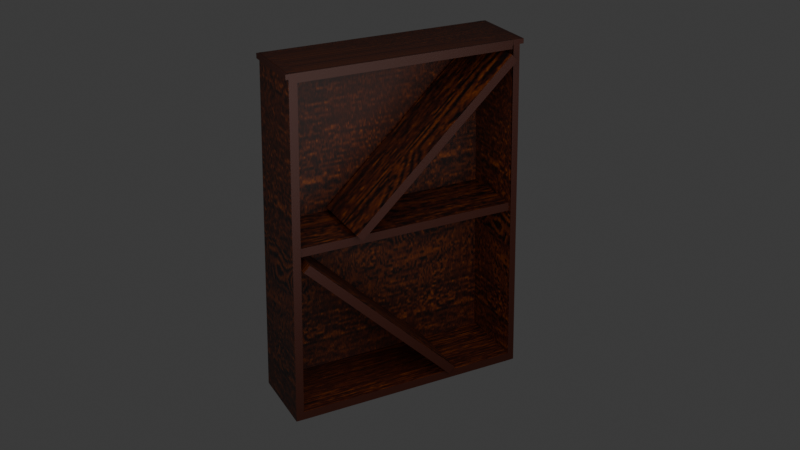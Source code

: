 # Source: BookShelf4.blend  (saved by Blender 4.5.88; exported with 4.5.12 LTS)
import bpy
from mathutils import Matrix  # noqa: F401  (used for matrix-valued properties, if any)

bpy.ops.wm.read_factory_settings(use_empty=True)
scene = bpy.context.scene
scene.name = 'Scene'

# ---- collections
col_collection = bpy.data.collections.new('Collection'); scene.collection.children.link(col_collection)
col_bookshelf4 = bpy.data.collections.new('BookShelf4'); scene.collection.children.link(col_bookshelf4)

# ---- images (referenced by path relative to the original .blend; pixels are not part of the script)
import os
ASSET_DIR = os.environ.get("B2B_ASSET_DIR", "")  # directory of the original .blend (textures are referenced by path, not embedded)
HERE = os.path.dirname(os.path.abspath(__file__))  # packed textures are extracted next to this script under _unpacked/

def load_image(name, relpath, width, height, colorspace="sRGB"):
    """Load a texture the original file referenced (path relative to the .blend, or extracted next to this script)."""
    p = next((c for c in (os.path.join(HERE, relpath), os.path.join(ASSET_DIR, relpath)) if relpath and os.path.exists(c)), "")
    if p:
        img = bpy.data.images.load(p, check_existing=True)
        img.name = name
    else:  # same state as the original file: an image datablock whose file is absent (Cycles renders it pink)
        img = bpy.data.images.new(name, width, height)
        img.source = "FILE"
        img.filepath = "//" + (relpath or name)
    img.colorspace_settings.name = colorspace
    return img
img_bookshelf4_texturemod_png_003 = load_image('BookShelf4_TextureMod.png.003', '_unpacked/BookShelf4_TextureMod.37f4f747.png', 256, 256, 'sRGB')

# ---- materials (node trees are filled in below, after node groups)
mat_material_071 = bpy.data.materials.new('Material.071')
mat_material_071.alpha_threshold = 0.0
mat_material_071.roughness = 0.5
mat_material_071.line_color = (0.0, 0.0, 0.0, 1.0)
mat_material_072 = bpy.data.materials.new('Material.072')
mat_material_072.alpha_threshold = 0.0
mat_material_072.roughness = 0.5
mat_material_072.line_color = (0.0, 0.0, 0.0, 1.0)

# ---- material node trees
mat_material_071.use_nodes = True; mat_material_071.node_tree.nodes.clear()
_N = mat_material_071.node_tree.nodes; _L = mat_material_071.node_tree.links
n0 = _N.new('ShaderNodeOutputMaterial'); n0.name = 'Material Output'; n0.location = (200, 100)
n1 = _N.new('ShaderNodeBsdfPrincipled'); n1.name = 'Principled BSDF'; n1.location = (-200, 100)
n1.inputs[3].default_value = 1.45
n2 = _N.new('ShaderNodeTexImage'); n2.name = 'Image Texture'; n2.location = (-679, 62)
n2.image = img_bookshelf4_texturemod_png_003
_L.new(n1.outputs[0], n0.inputs[0])
_L.new(n2.outputs[0], n1.inputs[0])
n0.is_active_output = True
mat_material_072.use_nodes = True; mat_material_072.node_tree.nodes.clear()
_N = mat_material_072.node_tree.nodes; _L = mat_material_072.node_tree.links
n0 = _N.new('ShaderNodeOutputMaterial'); n0.name = 'Material Output'; n0.location = (200, 100)
n1 = _N.new('ShaderNodeBsdfPrincipled'); n1.name = 'Principled BSDF'; n1.location = (-200, 100)
n1.inputs[3].default_value = 1.45
n2 = _N.new('ShaderNodeTexImage'); n2.name = 'Image Texture'; n2.location = (-679, 62)
n2.image = img_bookshelf4_texturemod_png_003
_L.new(n1.outputs[0], n0.inputs[0])
_L.new(n2.outputs[0], n1.inputs[0])
n0.is_active_output = True

# ---- world
world_world = bpy.data.worlds.new('World'); scene.world = world_world
world_world.use_nodes = True; world_world.node_tree.nodes.clear()
_N = world_world.node_tree.nodes; _L = world_world.node_tree.links
n0 = _N.new('ShaderNodeOutputWorld'); n0.name = 'World Output'; n0.location = (200, 100)
n1 = _N.new('ShaderNodeBackground'); n1.name = 'Background'; n1.location = (-200, 100)
n1.inputs[0].default_value = (0.05088, 0.05088, 0.05088, 1.0)
_L.new(n1.outputs[0], n0.inputs[0])
n0.is_active_output = True
world_world.color = (0.05088, 0.05088, 0.05088)
world_world.sun_shadow_jitter_overblur = 0.0

# ---- cameras
cam_camera = bpy.data.cameras.new('Camera')
cam_camera.clip_end = 100.0
cam_camera.ortho_scale = 7.314

# ---- lights
light_area = bpy.data.lights.new('Area', 'AREA')
light_area.energy = 931.1
light_area.size = 15.41
light_area.size_y = 1.0

# ---- meshes
me_cube_044 = bpy.data.meshes.new('Cube.044')
me_cube_044.from_pydata([(0.923, 4.952, 8.294), (1.0, 5.19, -1.0), (0.923, -0.7616, 8.294), (1.0, -1.0, -1.0), (-0.923, 4.952, 8.294), (-1.0, 5.19, -1.0), (-0.923, -0.7616, 8.294), (-1.0, -1.0, -1.0), (0.9615, 5.071, 3.647), (0.9807, 5.131, 1.323), (-0.9807, -0.9404, 1.323), (-0.9615, -0.8808, 3.647), (-0.9422, -0.8212, 5.97), (0.9615, -0.8808, 3.647), (0.9807, -0.9404, 1.323), (-0.9422, 5.011, 5.97), (-0.9615, 5.071, 3.647), (-0.9807, 5.131, 1.323), (0.8993, -0.8808, 3.647), (0.9186, 5.011, 5.97), (0.8993, 5.071, 3.647), (0.923, -1.049, 8.294), (-0.923, -1.049, 8.294), (0.923, 5.245, 8.294), (-0.923, 5.245, 8.294), (-0.9615, -0.8808, 3.877), (-0.9615, 5.071, 3.877), (0.8993, -0.8808, 3.877), (0.8993, 5.071, 3.877), (-0.9807, -0.9404, 1.555), (-0.9807, 5.131, 1.555), (-1.0, 5.19, -0.762), (-1.0, -1.0, -0.762), (1.0, 5.19, -0.762), (1.0, -1.0, -0.762), (-0.9422, -0.8212, 6.205), (-0.9422, 5.011, 6.205), (0.9186, 5.011, 6.205), (0.923, -0.7616, 8.167), (-0.923, -0.7616, 8.167), (0.923, -1.049, 8.167), (-0.923, -1.049, 8.167), (-0.923, 4.952, 8.166), (0.923, 4.952, 8.166), (-0.923, 5.245, 8.166), (0.923, 5.245, 8.166), (-0.9422, -1.034, 5.976), (-0.923, -0.9745, 8.299), (0.9807, -1.153, 1.329), (1.0, -1.213, -0.9945), (0.923, -0.9745, 8.299), (-1.0, -1.213, -0.9945), (-0.9807, -1.153, 1.329), (-0.9615, -1.094, 3.652), (0.9422, -1.034, 5.976), (0.9615, -1.094, 3.652), (1.0, 5.371, -0.9954), (-1.0, 5.371, -0.9954), (0.9807, 5.311, 1.328), (-0.9807, 5.311, 1.328), (-0.923, 5.132, 8.298), (0.923, 5.132, 8.298), (0.9422, 5.192, 5.975), (0.9615, 5.251, 3.651), (-0.9422, 5.192, 5.975), (-0.9615, 5.251, 3.651), (0.9241, -0.785, 8.06), (-0.9218, -0.785, 8.06), (0.9241, 4.928, 8.06), (-0.9218, 4.928, 8.06), (-0.8616, 5.19, -1.0), (-0.8616, -1.0, -1.0), (-0.8616, 5.19, -0.762), (-0.8616, -1.0, -0.762), (-0.7952, -0.9745, 8.299), (-0.8616, -1.213, -0.9945), (-0.845, -1.153, 1.329), (-0.8284, -1.094, 3.652), (-0.8118, -1.034, 5.976), (-0.8616, 5.371, -0.9954), (-0.7952, 5.132, 8.298), (-0.845, 5.311, 1.328), (-0.8284, 5.251, 3.651), (-0.8118, 5.192, 5.975)], [(30, 17), (10, 29), (15, 36), (37, 19), (35, 12)], [(0, 68, 69, 4), (11, 10, 52, 53), (12, 6, 4, 15), (70, 1, 33, 72), (9, 1, 56, 58), (16, 15, 64, 65), (5, 17, 59, 57), (7, 10, 17, 5), (10, 11, 16, 17), (11, 12, 15, 16), (0, 8, 63, 62, 61), (10, 7, 51, 52), (71, 3, 49, 75), (20, 28, 27, 18), (22, 6, 39, 41), (4, 24, 44, 42), (25, 27, 28, 26), (11, 25, 26, 16), (16, 26, 28, 20), (18, 27, 25, 11), (72, 73, 34, 33), (71, 7, 32, 73), (7, 32, 31, 5), (1, 33, 34, 3), (39, 38, 40, 41), (6, 2, 38, 39), (2, 21, 40, 38), (21, 22, 41, 40), (43, 42, 44, 45), (24, 23, 45, 44), (0, 4, 42, 43), (23, 0, 43, 45), (24, 4, 0, 23), (21, 2, 6, 22), (78, 74, 47, 46), (75, 76, 52, 51), (76, 77, 53, 52), (77, 78, 46, 53), (2, 6, 47, 74, 50), (14, 13, 55, 48), (6, 12, 46, 47), (12, 11, 53, 46), (3, 14, 48, 49), (79, 81, 58, 56), (83, 80, 61, 62), (81, 82, 63, 58), (82, 83, 62, 63), (17, 16, 65, 59), (4, 0, 61, 80, 60), (8, 9, 58, 63), (15, 4, 60, 64), (70, 5, 57, 79), (68, 66, 67, 69), (6, 67, 66, 2), (4, 69, 67, 6), (2, 66, 68, 0), (0, 4, 6, 2), (1, 70, 79, 56), (65, 64, 83, 82), (59, 65, 82, 81), (64, 60, 80, 83), (57, 59, 81, 79), (55, 54, 78, 77), (48, 55, 77, 76), (49, 48, 76, 75), (54, 50, 74, 78), (3, 71, 73, 34), (31, 72, 73, 32), (7, 71, 75, 51), (5, 70, 72, 31), (76, 81, 82, 77), (75, 79, 81, 76), (34, 73, 67, 66), (33, 68, 69, 72), (75, 7, 5, 79), (70, 1, 3, 71), (77, 82, 20, 18), (77, 82, 83, 80, 74, 78), (2, 50, 54, 55, 13)])
_uv = me_cube_044.uv_layers.new(name='UVMap')
_uv.uv.foreach_set('vector', [0.8559, 0.5, 0.8559, 0.5, 0.8559, -0.05788, 0.8559, -0.05788, 0.577, -0.6158, 0.4375, -0.6158, 0.4375, -0.6158, 0.577, -0.6158, 0.7164, -0.6158, 0.8559, -0.6158, 0.8559, -0.05788, 0.7164, -0.05788, 0.298, -0.01927, 0.298, 0.5, 0.298, 0.5, 0.298, -0.01927, -0.5388, -0.6158, -0.5388, -0.6158, -0.5388, -0.6158, -0.5388, -0.6158, 0.577, -0.05788, 0.7164, -0.05788, 0.7164, -0.05788, 0.577, -0.05788, 0.298, -0.05788, 0.4375, -0.05788, 0.4375, -0.05788, 0.298, -0.05788, 0.298, -0.6158, 0.4375, -0.6158, 0.4375, -0.05788, 0.298, -0.05788, 0.4375, -0.6158, 0.577, -0.6158, 0.577, -0.05788, 0.4375, -0.05788, 0.577, -0.6158, 0.7164, -0.6158, 0.7164, -0.05788, 0.577, -0.05788, -0.5388, -0.6158, -0.5388, -0.6158, -0.5388, -0.6158, -0.5388, -0.6158, -0.5388, -0.6158, 0.4375, -0.6158, 0.298, -0.6158, 0.298, -0.6158, 0.4375, -0.6158, 0.298, 1.577, 0.298, 1.058, 0.298, 1.058, 0.298, 1.577, -0.5388, -0.6158, -0.5388, -0.6158, -0.5388, -0.6158, -0.5388, -0.6158, -0.5388, -0.6158, -0.5388, -0.6158, -0.5388, -0.6158, -0.5388, -0.6158, -0.5388, -0.6158, -0.5388, -0.6158, -0.5388, -0.6158, -0.5388, -0.6158, 0.5201, 0.3044, 0.4002, 0.3044, 0.4002, 0.6879, 0.5201, 0.6879, 0.577, -0.6158, 0.577, -0.6158, 0.577, -0.05788, 0.577, -0.05788, -0.5388, -0.6158, -0.5388, -0.6158, -0.5388, -0.6158, -0.5388, -0.6158, -0.5388, -0.6158, -0.5388, -0.6158, -0.5388, -0.6158, -0.5388, -0.6158, -0.008348, 0.3679, -0.008348, 0.6616, 0.265, 0.6616, 0.265, 0.3679, 0.298, 1.577, 0.298, 1.616, 0.298, 1.616, 0.298, 1.577, 0.298, -0.6158, 0.298, -0.6158, 0.298, -0.05788, 0.298, -0.05788, -0.5388, -0.6158, -0.5388, -0.6158, -0.5388, -0.6158, -0.5388, -0.6158, 1.414, 1.058, 0.8559, 1.058, 0.8559, 1.058, 1.414, 1.058, 0.8559, 1.616, 0.8559, 1.058, 0.8559, 1.058, 0.8559, 1.616, -0.5388, -0.6158, -0.5388, -0.6158, -0.5388, -0.6158, -0.5388, -0.6158, -0.5388, -0.6158, -0.5388, -0.6158, -0.5388, -0.6158, -0.5388, -0.6158, 0.8559, 0.5, 1.414, 0.5, 1.414, 0.5, 0.8559, 0.5, -0.5388, -0.6158, -0.5388, -0.6158, -0.5388, -0.6158, -0.5388, -0.6158, 0.8559, 0.5, 0.8559, -0.05788, 0.8559, -0.05788, 0.8559, 0.5, -0.5388, -0.6158, -0.5388, -0.6158, -0.5388, -0.6158, -0.5388, -0.6158, -0.5388, -0.6158, -0.5388, -0.6158, -0.5388, -0.6158, -0.5388, -0.6158, -0.5388, -0.6158, -0.5388, -0.6158, -0.5388, -0.6158, -0.5388, -0.6158, 0.7164, 1.577, 0.8559, 1.577, 0.8559, 1.616, 0.7164, 1.616, 0.298, 1.577, 0.4375, 1.577, 0.4375, 1.616, 0.298, 1.616, 0.4375, 1.577, 0.577, 1.577, 0.577, 1.616, 0.4375, 1.616, 0.577, 1.577, 0.7164, 1.577, 0.7164, 1.616, 0.577, 1.616, 0.8559, 1.058, 1.414, 1.058, 1.414, 1.058, 1.375, 1.058, 0.8559, 1.058, -0.5388, -0.6158, -0.5388, -0.6158, -0.5388, -0.6158, -0.5388, -0.6158, 0.8559, -0.6158, 0.7164, -0.6158, 0.7164, -0.6158, 0.8559, -0.6158, 0.7164, -0.6158, 0.577, -0.6158, 0.577, -0.6158, 0.7164, -0.6158, -0.5388, -0.6158, -0.5388, -0.6158, -0.5388, -0.6158, -0.5388, -0.6158, 0.298, -0.01927, 0.4375, -0.01927, 0.4375, 0.5, 0.298, 0.5, 0.7164, -0.01927, 0.8559, -0.01927, 0.8559, 0.5, 0.7164, 0.5, 0.4375, -0.01927, 0.577, -0.01927, 0.577, 0.5, 0.4375, 0.5, 0.577, -0.01927, 0.7164, -0.01927, 0.7164, 0.5, 0.577, 0.5, 0.4375, -0.05788, 0.577, -0.05788, 0.577, -0.05788, 0.4375, -0.05788, 1.414, 0.5, 0.8559, 0.5, 0.8559, 0.5, 1.375, 0.5, 1.414, 0.5, -0.5388, -0.6158, -0.5388, -0.6158, -0.5388, -0.6158, -0.5388, -0.6158, 0.7164, -0.05788, 0.8559, -0.05788, 0.8559, -0.05788, 0.7164, -0.05788, 0.298, -0.01927, 0.298, -0.05788, 0.298, -0.05788, 0.298, -0.01927, 0.8559, 0.5, 0.8559, 1.058, 1.414, 1.058, 1.414, 0.5, 0.8559, 1.616, 0.8559, 1.616, 0.8559, 1.058, 0.8559, 1.058, 0.8559, -0.05788, 0.8559, -0.05788, 0.8559, -0.6158, 0.8559, -0.6158, 0.0, 0.0, 0.0, 0.0, 0.0, 0.0, 0.0, 0.0, 0.0, 0.0, 0.8559, -0.05788, 0.8559, 1.616, 0.0, 0.0, 0.298, 0.5, 0.298, -0.01927, 0.298, -0.01927, 0.298, 0.5, 0.577, -0.05788, 0.7164, -0.05788, 0.7164, -0.01927, 0.577, -0.01927, 0.4375, -0.05788, 0.577, -0.05788, 0.577, -0.01927, 0.4375, -0.01927, 0.7164, -0.05788, 0.8559, -0.05788, 0.8559, -0.01927, 0.7164, -0.01927, 0.298, -0.05788, 0.4375, -0.05788, 0.4375, -0.01927, 0.298, -0.01927, 0.577, 1.058, 0.7164, 1.058, 0.7164, 1.577, 0.577, 1.577, 0.4375, 1.058, 0.577, 1.058, 0.577, 1.577, 0.4375, 1.577, 0.298, 1.058, 0.4375, 1.058, 0.4375, 1.577, 0.298, 1.577, 0.7164, 1.058, 0.8559, 1.058, 0.8559, 1.577, 0.7164, 1.577, 0.298, 1.058, 0.298, 1.577, 0.298, 1.577, 0.298, 1.058, -0.02867, 0.3679, -0.008348, 0.3679, -0.008348, 0.6616, -0.02867, 0.6616, 0.298, 1.616, 0.298, 1.577, 0.298, 1.577, 0.298, 1.616, 0.298, -0.05788, 0.298, -0.01927, 0.298, -0.01927, 0.298, -0.05788, 0.4375, 1.577, 0.4375, -0.01927, 0.577, -0.01927, 0.577, 1.577, 0.298, 1.577, 0.298, -0.01927, 0.4375, -0.01927, 0.4375, 1.577, 0.265, 0.6616, -0.008348, 0.6616, 1.414, 1.058, 0.8559, 1.058, 0.298, 0.5, 0.8559, 0.5, 0.8559, -0.05788, 0.298, -0.01927, 0.298, 1.577, 0.298, -0.6158, 0.298, -0.05788, 0.298, -0.01927, 0.0, 0.0, 0.0, 0.0, 0.0, 0.0, 0.0, 0.0, 0.577, 1.577, 0.577, -0.01927, -0.5388, -0.6158, -0.5388, -0.6158, 0.577, 1.577, 0.577, -0.01927, 0.7164, -0.01927, 0.8559, -0.01927, 0.8559, 1.577, 0.7164, 1.577, -0.5388, -0.6158, -0.5388, -0.6158, -0.5388, -0.6158, -0.5388, -0.6158, -0.5388, -0.6158])
me_cube_044.materials.append(mat_material_071)
me_cube_044.use_mirror_vertex_groups = False
me_cube_044.update()
me_cube_046 = bpy.data.meshes.new('Cube.046')
me_cube_046.from_pydata([(4.408, -0.8212, 5.97), (4.408, 5.011, 5.97), (6.268, -0.8212, 5.97), (6.268, 5.011, 5.97), (4.408, -0.8212, 6.205), (4.408, 5.011, 6.205), (6.268, -0.8212, 6.205), (6.268, 5.011, 6.205)], [], [(5, 4, 6, 7), (2, 3, 7, 6), (1, 0, 4, 5), (1, 3, 2, 0), (1, 5, 7, 3), (4, 0, 2, 6)])
_uv = me_cube_046.uv_layers.new(name='UVMap')
_uv.uv.foreach_set('vector', [0.6401, 0.3044, 0.6401, 0.6803, 0.5202, 0.6803, 0.5202, 0.3044, -0.5388, -0.6158, -0.5388, -0.6158, -0.5388, -0.6158, -0.5388, -0.6158, 0.7164, -0.05788, 0.7164, -0.6158, 0.7164, -0.6158, 0.7164, -0.05788, 0.2209, 0.3077, 0.09822, 0.3077, 0.09822, 0.6923, 0.2209, 0.6923, 0.0, 0.0, 0.0, 0.0, 0.0, 0.0, 0.0, 0.0, 0.7164, -0.6158, 0.7164, -0.6158, -0.5388, -0.6158, -0.5388, -0.6158])
me_cube_046.materials.append(mat_material_071)
me_cube_046.use_mirror_vertex_groups = False
me_cube_046.update()
me_cube_045 = bpy.data.meshes.new('Cube.045')
me_cube_045.from_pydata([(4.555, -0.8212, 5.97), (4.555, 5.011, 5.97), (6.416, -0.8212, 5.97), (6.416, 5.011, 5.97), (4.555, -0.8212, 6.205), (4.555, 5.011, 6.205), (6.416, -0.8212, 6.205), (6.416, 5.011, 6.205)], [], [(5, 4, 6, 7), (2, 3, 7, 6), (1, 0, 4, 5), (1, 3, 2, 0), (1, 5, 7, 3), (4, 0, 2, 6)])
_uv = me_cube_045.uv_layers.new(name='UVMap')
_uv.uv.foreach_set('vector', [0.6401, 0.3044, 0.6401, 0.6803, 0.5202, 0.6803, 0.5202, 0.3044, -0.5388, -0.6158, -0.5388, -0.6158, -0.5388, -0.6158, -0.5388, -0.6158, 0.7164, -0.05788, 0.7164, -0.6158, 0.7164, -0.6158, 0.7164, -0.05788, 0.219, 0.3138, 0.1002, 0.3138, 0.1002, 0.6862, 0.219, 0.6862, 0.0, 0.0, 0.0, 0.0, 0.0, 0.0, 0.0, 0.0, 0.7164, -0.6158, 0.7164, -0.6158, -0.5388, -0.6158, -0.5388, -0.6158])
me_cube_045.materials.append(mat_material_072)
me_cube_045.use_mirror_vertex_groups = False
me_cube_045.update()

# ---- objects
ob_camera = bpy.data.objects.new('Camera', cam_camera)
ob_area = bpy.data.objects.new('Area', light_area)
ob_bookshelf4_mainstructure = bpy.data.objects.new('BookShelf4_MainStructure', me_cube_044)
ob_bookshelf4_brokenshelf1 = bpy.data.objects.new('BookShelf4_BrokenShelf1', me_cube_046)
ob_bookshelf4_brokenshelf2 = bpy.data.objects.new('BookShelf4_BrokenShelf2', me_cube_045)

# ---- transforms, parenting, visibility, modifiers, constraints
ob_camera.location = (23.23, -9.586, 16.07)
ob_camera.rotation_euler = (1.12, -1.457e-06, 1.098)
ob_camera.lock_rotations_4d = False
ob_camera.empty_display_type = 'ARROWS'
ob_camera.color = (0.0, 0.0, 0.0, 0.0)
ob_camera.display_type = 'WIRE'
ob_camera.lineart.crease_threshold = 0.0
ob_area.location = (6.844, 0.5755, 7.042)
ob_area.rotation_euler = (0.6249, 0.9556, 0.3395)
ob_bookshelf4_mainstructure.location = (0.0, 0.0, 0.0)
ob_bookshelf4_mainstructure.lock_rotations_4d = False
ob_bookshelf4_mainstructure.empty_display_type = 'ARROWS'
ob_bookshelf4_mainstructure.lineart.crease_threshold = 0.0
ob_bookshelf4_brokenshelf1.location = (-5.154, 5.434, 0.06662)
ob_bookshelf4_brokenshelf1.rotation_euler = (0.756, 0.003636, -0.005061)
ob_bookshelf4_brokenshelf1.lock_rotations_4d = False
ob_bookshelf4_brokenshelf1.empty_display_type = 'ARROWS'
ob_bookshelf4_brokenshelf1.lineart.crease_threshold = 0.0
ob_bookshelf4_brokenshelf2.location = (-5.341, -4.505, -1.497)
ob_bookshelf4_brokenshelf2.rotation_euler = (-0.7854, -0.0, 0.0)
ob_bookshelf4_brokenshelf2.lock_rotations_4d = False
ob_bookshelf4_brokenshelf2.empty_display_type = 'ARROWS'
ob_bookshelf4_brokenshelf2.lineart.crease_threshold = 0.0

# ---- collection membership
col_collection.objects.link(ob_camera)
col_collection.objects.link(ob_area)
col_bookshelf4.objects.link(ob_bookshelf4_mainstructure)
col_bookshelf4.objects.link(ob_bookshelf4_brokenshelf1)
col_bookshelf4.objects.link(ob_bookshelf4_brokenshelf2)

# ---- scene / render settings (as saved in the file)
scene.camera = ob_camera
scene.frame_start = 1; scene.frame_end = 250; scene.frame_set(1)
scene.render.engine = 'BLENDER_EEVEE_NEXT'
bpy.context.view_layer.update()
